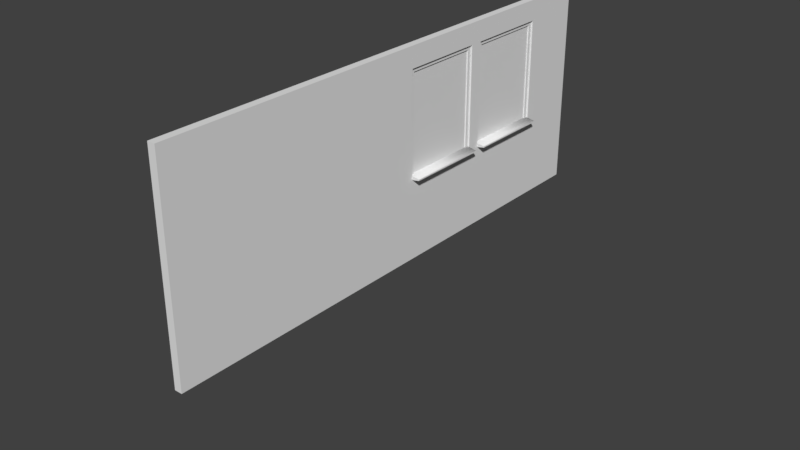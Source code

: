 # Source: solid_wall_left.blend  (saved by Blender 2.79.0; exported with 4.5.12 LTS)
import bpy
from mathutils import Matrix  # noqa: F401  (used for matrix-valued properties, if any)

bpy.ops.wm.read_factory_settings(use_empty=True)
scene = bpy.context.scene
scene.name = 'Scene'

# ---- collections
col_collection_1 = bpy.data.collections.new('Collection 1'); scene.collection.children.link(col_collection_1)

# ---- world
world_world = bpy.data.worlds.new('World'); scene.world = world_world
world_world.color = (0.05088, 0.05088, 0.05088)
world_world.use_sun_shadow = False
world_world.sun_shadow_jitter_overblur = 0.0
world_world.cycles.sampling_method = 'MANUAL'

# ---- meshes
me_cube_001 = bpy.data.meshes.new('Cube.001')
me_cube_001.from_pydata([(-0.017, -0.01377, -0.384), (-0.017, -0.01377, 0.4036), (-0.017, 0.017, -0.384), (-0.017, 0.017, 0.4036), (0.017, -0.01377, -0.384), (0.017, -0.01377, 0.4036), (0.017, 0.017, -0.384), (0.017, 0.017, 0.4036), (-0.017, 0.6263, -0.384), (-0.017, 0.6263, 0.4036), (-0.017, 0.6571, -0.384), (-0.017, 0.6571, 0.4036), (0.017, 0.6263, -0.384), (0.017, 0.6263, 0.4036), (0.017, 0.6571, -0.384), (0.017, 0.6571, 0.4036), (-0.017, 0.6263, 0.3728), (-0.017, 0.017, 0.3728), (-0.017, 0.6263, 0.4036), (-0.017, 0.017, 0.4036), (0.017, 0.6263, 0.3728), (0.017, 0.017, 0.3728), (0.017, 0.6263, 0.4036), (0.017, 0.017, 0.4036), (-0.06799, -0.01377, -0.4051), (-0.06799, -0.01377, -0.395), (-0.06799, 0.6571, -0.4051), (-0.06799, 0.6571, -0.395), (0.09381, -0.01377, -0.4051), (0.09381, -0.01377, -0.395), (0.09381, 0.6571, -0.4051), (0.09381, 0.6571, -0.395), (0.05336, 0.6571, -0.4128), (0.01291, 0.6571, -0.4177), (-0.02754, 0.6571, -0.4128), (-0.02754, 0.6571, -0.3873), (0.01291, 0.6571, -0.3823), (0.05336, 0.6571, -0.3873), (-0.02754, -0.01377, -0.4128), (0.01291, -0.01377, -0.4177), (0.05336, -0.01377, -0.4128), (0.05336, -0.01377, -0.3873), (0.01291, -0.01377, -0.3823), (-0.02754, -0.01377, -0.3873), (-0.017, 0.7582, -0.384), (-0.017, 0.7582, 0.4036), (-0.017, 0.7889, -0.384), (-0.017, 0.7889, 0.4036), (0.017, 0.7582, -0.384), (0.017, 0.7582, 0.4036), (0.017, 0.7889, -0.384), (0.017, 0.7889, 0.4036), (-0.017, 1.398, -0.384), (-0.017, 1.398, 0.4036), (-0.017, 1.429, -0.384), (-0.017, 1.429, 0.4036), (0.017, 1.398, -0.384), (0.017, 1.398, 0.4036), (0.017, 1.429, -0.384), (0.017, 1.429, 0.4036), (-0.017, 1.398, 0.3728), (-0.017, 0.7889, 0.3728), (-0.017, 1.398, 0.4036), (-0.017, 0.7889, 0.4036), (0.017, 1.398, 0.3728), (0.017, 0.7889, 0.3728), (0.017, 1.398, 0.4036), (0.017, 0.7889, 0.4036), (-0.06799, 0.7582, -0.4051), (-0.06799, 0.7582, -0.395), (-0.06799, 1.429, -0.4051), (-0.06799, 1.429, -0.395), (0.09381, 0.7582, -0.4051), (0.09381, 0.7582, -0.395), (0.09381, 1.429, -0.4051), (0.09381, 1.429, -0.395), (0.05336, 1.429, -0.4128), (0.01291, 1.429, -0.4177), (-0.02754, 1.429, -0.4128), (-0.02754, 1.429, -0.3873), (0.01291, 1.429, -0.3823), (0.05336, 1.429, -0.3873), (-0.02754, 0.7582, -0.4128), (0.01291, 0.7582, -0.4177), (0.05336, 0.7582, -0.4128), (0.05336, 0.7582, -0.3873), (0.01291, 0.7582, -0.3823), (-0.02754, 0.7582, -0.3873)], [], [(0, 1, 3, 2), (2, 3, 7, 6), (6, 7, 5, 4), (4, 5, 1, 0), (2, 6, 4, 0), (7, 3, 1, 5), (8, 9, 11, 10), (10, 11, 15, 14), (14, 15, 13, 12), (12, 13, 9, 8), (10, 14, 12, 8), (15, 11, 9, 13), (16, 17, 19, 18), (18, 19, 23, 22), (22, 23, 21, 20), (20, 21, 17, 16), (18, 22, 20, 16), (23, 19, 17, 21), (24, 25, 27, 26), (32, 37, 31, 30), (30, 31, 29, 28), (38, 43, 25, 24), (32, 30, 28, 40), (35, 27, 25, 43), (31, 37, 41, 29), (37, 36, 42, 41), (36, 35, 43, 42), (26, 34, 38, 24), (34, 33, 39, 38), (33, 32, 40, 39), (28, 29, 41, 40), (40, 41, 42, 39), (39, 42, 43, 38), (26, 27, 35, 34), (34, 35, 36, 33), (33, 36, 37, 32), (44, 45, 47, 46), (46, 47, 51, 50), (50, 51, 49, 48), (48, 49, 45, 44), (46, 50, 48, 44), (51, 47, 45, 49), (52, 53, 55, 54), (54, 55, 59, 58), (58, 59, 57, 56), (56, 57, 53, 52), (54, 58, 56, 52), (59, 55, 53, 57), (60, 61, 63, 62), (62, 63, 67, 66), (66, 67, 65, 64), (64, 65, 61, 60), (62, 66, 64, 60), (67, 63, 61, 65), (68, 69, 71, 70), (76, 81, 75, 74), (74, 75, 73, 72), (82, 87, 69, 68), (76, 74, 72, 84), (79, 71, 69, 87), (75, 81, 85, 73), (81, 80, 86, 85), (80, 79, 87, 86), (70, 78, 82, 68), (78, 77, 83, 82), (77, 76, 84, 83), (72, 73, 85, 84), (84, 85, 86, 83), (83, 86, 87, 82), (70, 71, 79, 78), (78, 79, 80, 77), (77, 80, 81, 76)])
me_cube_001.polygons.foreach_set('use_smooth', [0, 0, 0, 0, 0, 0, 0, 0, 0, 0, 0, 0, 0, 0, 0, 0, 0, 0, 0, 0, 0, 0, 1, 1, 1, 1, 1, 1, 1, 1, 0, 0, 0, 0, 0, 0, 0, 0, 0, 0, 0, 0, 0, 0, 0, 0, 0, 0, 0, 0, 0, 0, 0, 0, 0, 0, 0, 0, 1, 1, 1, 1, 1, 1, 1, 1, 0, 0, 0, 0, 0, 0])
me_cube_001.use_remesh_preserve_volume = False
me_cube_001.use_remesh_preserve_attributes = False
me_cube_001.use_mirror_vertex_groups = False
me_cube_001.update()
me_plane = bpy.data.meshes.new('Plane')
me_plane.from_pydata([(-1.937e-07, -0.9985, 0.423), (-1.341e-07, -0.9985, -0.4213), (-1.937e-07, 1.002, 0.423), (-1.341e-07, 1.002, -0.4213)], [], [(0, 1, 3, 2)])
_uv = me_plane.uv_layers.new(name='UVMap')
_uv.uv.foreach_set('vector', [6.496e-05, 0.4221, 6.496e-05, 6.496e-05, 0.9999, 6.496e-05, 0.9999, 0.4221])
_uv.active_render = True
_uv = me_plane.uv_layers.new(name='UVMap.001')
_uv.uv.foreach_set('vector', [6.496e-05, 0.4221, 6.496e-05, 6.496e-05, 0.9999, 6.496e-05, 0.9999, 0.4221])
me_plane.use_remesh_preserve_volume = False
me_plane.use_remesh_preserve_attributes = False
me_plane.use_mirror_vertex_groups = False
me_plane.update()
me_cube_002 = bpy.data.meshes.new('Cube.002')
me_cube_002.from_pydata([(1.0, 1.0, 0.4478), (1.0, -1.35, 0.4478), (0.2409, -1.35, 0.4478), (0.2409, 1.0, 0.4478), (1.0, 1.0, 1.743), (1.0, -1.35, 1.743), (0.2409, -1.35, 1.743), (0.2409, 1.0, 1.743), (0.2409, 0.3305, 0.9671), (1.0, 0.3305, 0.9671), (0.2409, 0.7139, 0.9671), (1.0, 0.7139, 0.9671), (0.2409, 0.7139, 1.613), (1.0, 0.7139, 1.613), (0.2409, 0.3305, 1.613), (1.0, 0.3305, 1.613), (0.2409, -0.1106, 0.9671), (1.0, -0.1106, 0.9671), (0.2409, 0.2728, 0.9671), (1.0, 0.2728, 0.9671), (1.0, 0.2728, 1.613), (0.2409, 0.2728, 1.613), (1.0, -0.1106, 0.4478), (0.2409, -0.1106, 1.613), (1.0, -0.1106, 1.613), (1.0, -0.1106, 0.4478), (1.0, -0.1106, 1.743), (0.2409, -0.1106, 1.743), (0.2409, -0.1106, 0.4478), (1.0, 0.2728, 0.4478), (0.2409, 0.2728, 0.4478), (0.2409, 0.3305, 0.4478), (1.0, 0.3305, 0.4478), (1.0, 0.7139, 0.4478), (0.2409, 0.7139, 0.4478), (0.2409, 0.2728, 1.743), (1.0, 0.2728, 1.743), (1.0, 0.3305, 1.743), (0.2409, 0.3305, 1.743), (1.0, 0.7139, 1.743), (0.2409, 0.7139, 1.743), (1.0, 1.0, 0.9671), (0.2409, 1.0, 0.9671), (1.0, 1.0, 1.613), (0.2409, 1.0, 1.613), (0.2409, -1.35, 1.613), (1.0, -1.35, 1.613), (1.0, -1.35, 0.9671), (0.2409, -1.35, 0.9671)], [], [(0, 33, 34, 3), (4, 7, 40, 39), (1, 47, 48, 2), (4, 43, 44, 7), (10, 11, 13, 12), (24, 23, 21, 20), (8, 9, 11, 10), (15, 14, 12, 13), (9, 8, 14, 15), (18, 19, 20, 21), (16, 17, 19, 18), (17, 16, 23, 24), (31, 32, 29, 30), (26, 27, 6, 5), (28, 22, 25, 1, 2), (30, 29, 22, 28), (34, 33, 32, 31), (36, 35, 27, 26), (37, 38, 35, 36), (39, 40, 38, 37), (42, 41, 0, 3), (44, 43, 41, 42), (7, 44, 12, 40), (12, 44, 42, 10), (3, 34, 10, 42), (10, 34, 31, 8), (30, 18, 8, 31), (35, 38, 14, 21), (12, 14, 38, 40), (14, 8, 18, 21), (21, 23, 27, 35), (18, 30, 28, 16), (2, 48, 16, 28), (45, 46, 5, 6), (48, 47, 46, 45), (6, 27, 23, 45), (23, 16, 48, 45), (5, 46, 24, 26), (24, 46, 47, 17), (24, 20, 36, 26), (1, 25, 17, 47), (19, 17, 25, 29), (36, 20, 15, 37), (9, 15, 20, 19), (29, 32, 9, 19), (9, 32, 33, 11), (0, 41, 11, 33), (13, 11, 41, 43), (15, 13, 39, 37), (4, 39, 13, 43)])
_uv = me_cube_002.uv_layers.new(name='UVMap')
_uv.uv.foreach_set('vector', [0.9026, 0.9098, 0.887, 0.9099, 0.8867, 0.8684, 0.9024, 0.8683, 0.973, 0.9104, 0.973, 0.952, 0.9573, 0.952, 0.9573, 0.9104, 0.7731, 0.9104, 0.8016, 0.9104, 0.8016, 0.952, 0.7731, 0.952, 0.9735, 0.9094, 0.9664, 0.9095, 0.9662, 0.8679, 0.9733, 0.8679, 0.8817, 0.1568, 0.924, 0.1568, 0.924, 0.1928, 0.8817, 0.1928, 0.924, 0.2142, 0.8816, 0.2142, 0.8817, 0.1928, 0.924, 0.1929, 0.8817, 0.1355, 0.924, 0.1355, 0.924, 0.1568, 0.8817, 0.1568, 0.924, 0.2142, 0.8816, 0.2142, 0.8816, 0.1928, 0.924, 0.1928, 0.924, 0.2502, 0.8816, 0.2502, 0.8816, 0.2142, 0.924, 0.2142, 0.8817, 0.1568, 0.924, 0.1569, 0.924, 0.1929, 0.8817, 0.1928, 0.8817, 0.1355, 0.924, 0.1355, 0.924, 0.1569, 0.8817, 0.1568, 0.9239, 0.2502, 0.8816, 0.2502, 0.8816, 0.2142, 0.924, 0.2142, 0.8657, 0.8685, 0.866, 0.9101, 0.8628, 0.9101, 0.8626, 0.8685, 0.9121, 0.9104, 0.9121, 0.952, 0.8441, 0.952, 0.8441, 0.9104, 0.8416, 0.8686, 0.8418, 0.9102, 0.8411, 0.9103, 0.7731, 0.9095, 0.7736, 0.8679, 0.8626, 0.8685, 0.8628, 0.9101, 0.8418, 0.9102, 0.8416, 0.8686, 0.8867, 0.8684, 0.887, 0.9099, 0.866, 0.9101, 0.8657, 0.8685, 0.9331, 0.9104, 0.9331, 0.952, 0.9121, 0.952, 0.9121, 0.9104, 0.9363, 0.9104, 0.9363, 0.952, 0.9331, 0.952, 0.9331, 0.9104, 0.9573, 0.9104, 0.9573, 0.952, 0.9363, 0.952, 0.9363, 0.9104, 0.9308, 0.8681, 0.9311, 0.9097, 0.9026, 0.9098, 0.9024, 0.8683, 0.9662, 0.8679, 0.9664, 0.9095, 0.9311, 0.9097, 0.9308, 0.8681, 0.9687, 0.7948, 0.9687, 0.7421, 0.8526, 0.7421, 0.8526, 0.7948, 0.8526, 0.7421, 0.9687, 0.7421, 0.9687, 0.48, 0.8526, 0.48, 0.9687, 0.2692, 0.8526, 0.2692, 0.8526, 0.48, 0.9687, 0.48, 0.8526, 0.48, 0.8526, 0.2692, 0.6969, 0.2692, 0.6969, 0.48, 0.6735, 0.2692, 0.6735, 0.48, 0.6969, 0.48, 0.6969, 0.2692, 0.6735, 0.7948, 0.6969, 0.7948, 0.6969, 0.7421, 0.6735, 0.7421, 0.8526, 0.7421, 0.6969, 0.7421, 0.6969, 0.7948, 0.8526, 0.7948, 0.6969, 0.7421, 0.6969, 0.48, 0.6735, 0.48, 0.6735, 0.7421, 0.6735, 0.7421, 0.5179, 0.7421, 0.5179, 0.7948, 0.6735, 0.7948, 0.6735, 0.48, 0.6735, 0.2692, 0.5179, 0.2692, 0.5179, 0.48, 0.01477, 0.2692, 0.01477, 0.48, 0.5179, 0.48, 0.5179, 0.2692, 0.837, 0.952, 0.837, 0.9104, 0.8441, 0.9104, 0.8441, 0.952, 0.8016, 0.952, 0.8016, 0.9104, 0.837, 0.9104, 0.837, 0.952, 0.01477, 0.7948, 0.5179, 0.7948, 0.5179, 0.7421, 0.01477, 0.7421, 0.5179, 0.7421, 0.5179, 0.48, 0.01477, 0.48, 0.01477, 0.7421, 0.01477, 0.7948, 0.01477, 0.7421, 0.5179, 0.7421, 0.5179, 0.7948, 0.5179, 0.7421, 0.01477, 0.7421, 0.01477, 0.48, 0.5179, 0.48, 0.5179, 0.7421, 0.6735, 0.7421, 0.6735, 0.7948, 0.5179, 0.7948, 0.01477, 0.2692, 0.5179, 0.2692, 0.5179, 0.48, 0.01477, 0.48, 0.6735, 0.48, 0.5179, 0.48, 0.5179, 0.2692, 0.6735, 0.2692, 0.6735, 0.7948, 0.6735, 0.7421, 0.6969, 0.7421, 0.6969, 0.7948, 0.6969, 0.48, 0.6969, 0.7421, 0.6735, 0.7421, 0.6735, 0.48, 0.6735, 0.2692, 0.6969, 0.2692, 0.6969, 0.48, 0.6735, 0.48, 0.6969, 0.48, 0.6969, 0.2692, 0.8526, 0.2692, 0.8526, 0.48, 0.9687, 0.2692, 0.9687, 0.48, 0.8526, 0.48, 0.8526, 0.2692, 0.8526, 0.7421, 0.8526, 0.48, 0.9687, 0.48, 0.9687, 0.7421, 0.6969, 0.7421, 0.8526, 0.7421, 0.8526, 0.7948, 0.6969, 0.7948, 0.9687, 0.7948, 0.8526, 0.7948, 0.8526, 0.7421, 0.9687, 0.7421])
me_cube_002.use_remesh_preserve_volume = False
me_cube_002.use_remesh_preserve_attributes = False
me_cube_002.use_mirror_vertex_groups = False
me_cube_002.update()

# ---- objects
ob_frame = bpy.data.objects.new('frame', me_cube_001)
ob_windows = bpy.data.objects.new('windows', me_plane)
ob_wall = bpy.data.objects.new('wall', me_cube_002)

# ---- transforms, parenting, visibility, modifiers, constraints
ob_frame.location = (0.04964, -0.1798, 1.612)
ob_frame.lineart.crease_threshold = 0.0
ob_windows.location = (0.05766, 0.577, 1.649)
ob_windows.scale = (1.0, 1.0, 1.074)
ob_windows.hide_viewport = True
ob_windows.lineart.crease_threshold = 0.0
ob_wall.location = (0.0, 0.0, 0.0)
ob_wall.scale = (0.08, 1.75, 1.25)
ob_wall.lock_rotations_4d = False
ob_wall.empty_display_type = 'ARROWS'
ob_wall.lineart.crease_threshold = 0.0

# ---- collection membership
col_collection_1.objects.link(ob_frame)
col_collection_1.objects.link(ob_windows)
col_collection_1.objects.link(ob_wall)

# ---- scene / render settings (as saved in the file)
scene.frame_start = 1; scene.frame_end = 250; scene.frame_set(1)
scene.render.engine = 'CYCLES'
scene.render.resolution_percentage = 50
scene.render.dither_intensity = 0.0
scene.cycles.use_denoising = False
scene.cycles.samples = 128
scene.cycles.sampling_pattern = 'TABULATED_SOBOL'
scene.cycles.use_adaptive_sampling = False
scene.cycles.use_light_tree = False
scene.cycles.blur_glossy = 0.0
scene.cycles.sample_clamp_indirect = 0.0
scene.view_settings.view_transform = 'Standard'
bpy.context.view_layer.update()

# ---- added for rendering (the .blend has no active camera and no usable light): camera, sun
cam_auto = bpy.data.cameras.new('AutoCamera')
cam_auto.lens = 50.0
cam_auto.sensor_width = 36.0
cam_auto.clip_end = 1000.0
ob_auto_camera = bpy.data.objects.new('AutoCamera', cam_auto)
scene.collection.objects.link(ob_auto_camera)
ob_auto_camera.location = (4.56618, -5.71044, 4.48135)
ob_auto_camera.rotation_euler = (1.09748, -7.21219e-08, 0.694738)
scene.camera = ob_auto_camera
light_auto_sun = bpy.data.lights.new('AutoSun', 'SUN')
light_auto_sun.energy = 3.0
light_auto_sun.angle = 0.0523599
ob_auto_sun = bpy.data.objects.new('AutoSun', light_auto_sun)
scene.collection.objects.link(ob_auto_sun)
ob_auto_sun.rotation_euler = (0.872665, 0.174533, 0.523599)
bpy.context.view_layer.update()
